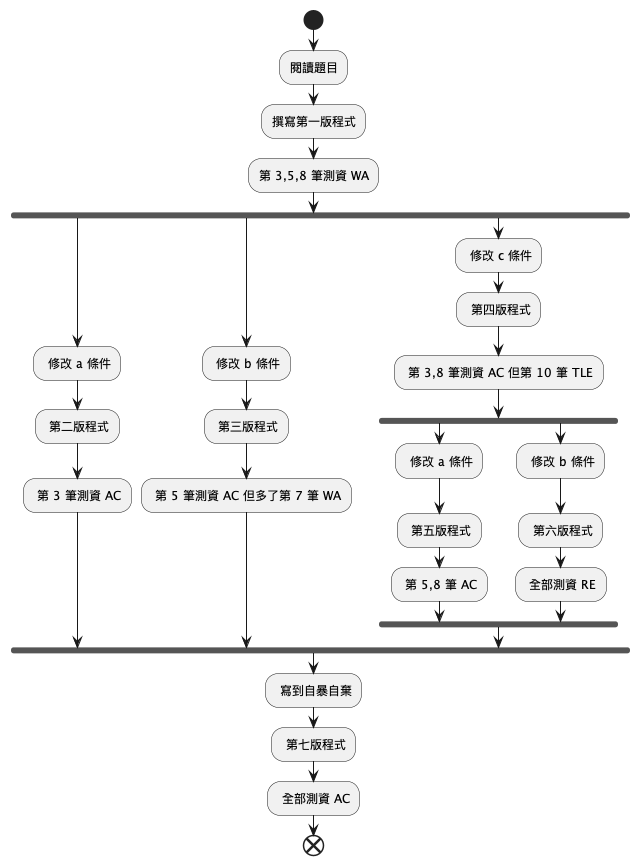

The diagram above was rendered by PlantUML. Its source (embedded in the PNG):
@startuml
start
:閱讀題目;
:撰寫第一版程式;
:第 3,5,8 筆測資 WA;
fork
: 修改 a 條件;
: 第二版程式;
: 第 3 筆測資 AC;
fork again
: 修改 b 條件;
: 第三版程式;
: 第 5 筆測資 AC 但多了第 7 筆 WA;
fork again
: 修改 c 條件;
: 第四版程式;
: 第 3,8 筆測資 AC 但第 10 筆 TLE;
    fork
    : 修改 a 條件;
    : 第五版程式;
    : 第 5,8 筆 AC;
    fork again
    : 修改 b 條件;
    : 第六版程式;
    : 全部測資 RE;
    end fork
end fork
: 寫到自暴自棄;
: 第七版程式;
: 全部測資 AC;
end
@enduml